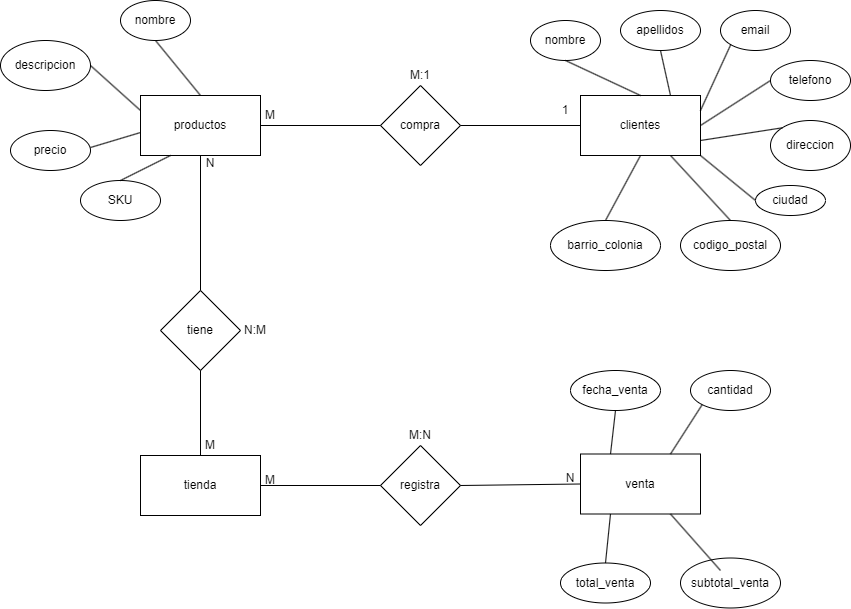

The diagram above was exported from draw.io. Its source (the exported page's mxGraphModel, read from the mxfile embedded in the PNG):
<mxGraphModel dx="622" dy="408" grid="1" gridSize="10" guides="1" tooltips="1" connect="1" arrows="1" fold="1" page="1" pageScale="1" pageWidth="850" pageHeight="1100" math="0" shadow="0" extFonts="Permanent Marker^https://fonts.googleapis.com/css?family=Permanent+Marker">
  <root>
    <mxCell id="0" />
    <mxCell id="1" parent="0" />
    <mxCell id="2WfPj6Ys-iSa89cCMpK1-1" value="productos" style="rounded=0;whiteSpace=wrap;html=1;" vertex="1" parent="1">
      <mxGeometry x="660" y="225" width="120" height="60" as="geometry" />
    </mxCell>
    <mxCell id="2WfPj6Ys-iSa89cCMpK1-2" value="descripcion" style="ellipse;whiteSpace=wrap;html=1;" vertex="1" parent="1">
      <mxGeometry x="520" y="170" width="90" height="50" as="geometry" />
    </mxCell>
    <mxCell id="2WfPj6Ys-iSa89cCMpK1-3" value="SKU" style="ellipse;whiteSpace=wrap;html=1;" vertex="1" parent="1">
      <mxGeometry x="600" y="310" width="80" height="40" as="geometry" />
    </mxCell>
    <mxCell id="2WfPj6Ys-iSa89cCMpK1-4" value="nombre" style="ellipse;whiteSpace=wrap;html=1;" vertex="1" parent="1">
      <mxGeometry x="640" y="130" width="70" height="40" as="geometry" />
    </mxCell>
    <mxCell id="2WfPj6Ys-iSa89cCMpK1-5" value="precio" style="ellipse;whiteSpace=wrap;html=1;" vertex="1" parent="1">
      <mxGeometry x="530" y="260" width="80" height="40" as="geometry" />
    </mxCell>
    <mxCell id="2WfPj6Ys-iSa89cCMpK1-6" value="clientes" style="rounded=0;whiteSpace=wrap;html=1;" vertex="1" parent="1">
      <mxGeometry x="1100" y="225" width="120" height="60" as="geometry" />
    </mxCell>
    <mxCell id="2WfPj6Ys-iSa89cCMpK1-7" value="apellidos" style="ellipse;whiteSpace=wrap;html=1;" vertex="1" parent="1">
      <mxGeometry x="1140" y="140" width="80" height="40" as="geometry" />
    </mxCell>
    <mxCell id="2WfPj6Ys-iSa89cCMpK1-8" value="telefono" style="ellipse;whiteSpace=wrap;html=1;" vertex="1" parent="1">
      <mxGeometry x="1290" y="190" width="80" height="40" as="geometry" />
    </mxCell>
    <mxCell id="2WfPj6Ys-iSa89cCMpK1-9" value="barrio_colonia" style="ellipse;whiteSpace=wrap;html=1;" vertex="1" parent="1">
      <mxGeometry x="1070" y="350" width="110" height="50" as="geometry" />
    </mxCell>
    <mxCell id="2WfPj6Ys-iSa89cCMpK1-10" value="direccion" style="ellipse;whiteSpace=wrap;html=1;" vertex="1" parent="1">
      <mxGeometry x="1290" y="250" width="80" height="50" as="geometry" />
    </mxCell>
    <mxCell id="2WfPj6Ys-iSa89cCMpK1-11" value="email" style="ellipse;whiteSpace=wrap;html=1;" vertex="1" parent="1">
      <mxGeometry x="1240" y="140" width="70" height="40" as="geometry" />
    </mxCell>
    <mxCell id="2WfPj6Ys-iSa89cCMpK1-12" value="codigo_postal" style="ellipse;whiteSpace=wrap;html=1;" vertex="1" parent="1">
      <mxGeometry x="1200" y="350" width="100" height="50" as="geometry" />
    </mxCell>
    <mxCell id="2WfPj6Ys-iSa89cCMpK1-13" value="nombre" style="ellipse;whiteSpace=wrap;html=1;" vertex="1" parent="1">
      <mxGeometry x="1050" y="150" width="70" height="40" as="geometry" />
    </mxCell>
    <mxCell id="2WfPj6Ys-iSa89cCMpK1-14" value="venta" style="rounded=0;whiteSpace=wrap;html=1;" vertex="1" parent="1">
      <mxGeometry x="1100" y="583.5" width="120" height="60" as="geometry" />
    </mxCell>
    <mxCell id="2WfPj6Ys-iSa89cCMpK1-15" value="" style="endArrow=none;html=1;rounded=0;entryX=0.5;entryY=1;entryDx=0;entryDy=0;exitX=0.5;exitY=0;exitDx=0;exitDy=0;" edge="1" parent="1" source="2WfPj6Ys-iSa89cCMpK1-1" target="2WfPj6Ys-iSa89cCMpK1-4">
      <mxGeometry width="50" height="50" relative="1" as="geometry">
        <mxPoint x="740" y="200" as="sourcePoint" />
        <mxPoint x="790" y="150" as="targetPoint" />
      </mxGeometry>
    </mxCell>
    <mxCell id="2WfPj6Ys-iSa89cCMpK1-17" value="" style="endArrow=none;html=1;rounded=0;entryX=0;entryY=0.25;entryDx=0;entryDy=0;exitX=1;exitY=0.5;exitDx=0;exitDy=0;" edge="1" parent="1" source="2WfPj6Ys-iSa89cCMpK1-2" target="2WfPj6Ys-iSa89cCMpK1-1">
      <mxGeometry width="50" height="50" relative="1" as="geometry">
        <mxPoint x="850" y="350" as="sourcePoint" />
        <mxPoint x="900" y="300" as="targetPoint" />
      </mxGeometry>
    </mxCell>
    <mxCell id="2WfPj6Ys-iSa89cCMpK1-18" value="" style="endArrow=none;html=1;rounded=0;entryX=0;entryY=0.617;entryDx=0;entryDy=0;entryPerimeter=0;exitX=1;exitY=0.425;exitDx=0;exitDy=0;exitPerimeter=0;" edge="1" parent="1" source="2WfPj6Ys-iSa89cCMpK1-5" target="2WfPj6Ys-iSa89cCMpK1-1">
      <mxGeometry width="50" height="50" relative="1" as="geometry">
        <mxPoint x="760" y="350" as="sourcePoint" />
        <mxPoint x="810" y="300" as="targetPoint" />
      </mxGeometry>
    </mxCell>
    <mxCell id="2WfPj6Ys-iSa89cCMpK1-19" value="" style="endArrow=none;html=1;rounded=0;exitX=0.5;exitY=0;exitDx=0;exitDy=0;entryX=0.25;entryY=1;entryDx=0;entryDy=0;" edge="1" parent="1" source="2WfPj6Ys-iSa89cCMpK1-3" target="2WfPj6Ys-iSa89cCMpK1-1">
      <mxGeometry width="50" height="50" relative="1" as="geometry">
        <mxPoint x="680" y="350" as="sourcePoint" />
        <mxPoint x="730" y="300" as="targetPoint" />
      </mxGeometry>
    </mxCell>
    <mxCell id="2WfPj6Ys-iSa89cCMpK1-20" value="" style="endArrow=none;html=1;rounded=0;entryX=0.5;entryY=1;entryDx=0;entryDy=0;exitX=0.5;exitY=0;exitDx=0;exitDy=0;" edge="1" parent="1" source="2WfPj6Ys-iSa89cCMpK1-6" target="2WfPj6Ys-iSa89cCMpK1-13">
      <mxGeometry width="50" height="50" relative="1" as="geometry">
        <mxPoint x="970" y="220" as="sourcePoint" />
        <mxPoint x="1020" y="170" as="targetPoint" />
      </mxGeometry>
    </mxCell>
    <mxCell id="2WfPj6Ys-iSa89cCMpK1-21" value="" style="endArrow=none;html=1;rounded=0;entryX=0.5;entryY=1;entryDx=0;entryDy=0;exitX=0.75;exitY=0;exitDx=0;exitDy=0;" edge="1" parent="1" source="2WfPj6Ys-iSa89cCMpK1-6" target="2WfPj6Ys-iSa89cCMpK1-7">
      <mxGeometry width="50" height="50" relative="1" as="geometry">
        <mxPoint x="970" y="300" as="sourcePoint" />
        <mxPoint x="1020" y="250" as="targetPoint" />
      </mxGeometry>
    </mxCell>
    <mxCell id="2WfPj6Ys-iSa89cCMpK1-22" value="" style="endArrow=none;html=1;rounded=0;entryX=0.5;entryY=1;entryDx=0;entryDy=0;exitX=0.5;exitY=0;exitDx=0;exitDy=0;" edge="1" parent="1" source="2WfPj6Ys-iSa89cCMpK1-9" target="2WfPj6Ys-iSa89cCMpK1-6">
      <mxGeometry width="50" height="50" relative="1" as="geometry">
        <mxPoint x="960" y="360" as="sourcePoint" />
        <mxPoint x="1010" y="310" as="targetPoint" />
      </mxGeometry>
    </mxCell>
    <mxCell id="2WfPj6Ys-iSa89cCMpK1-23" value="" style="endArrow=none;html=1;rounded=0;exitX=0.5;exitY=0;exitDx=0;exitDy=0;entryX=0.75;entryY=1;entryDx=0;entryDy=0;" edge="1" parent="1" source="2WfPj6Ys-iSa89cCMpK1-12" target="2WfPj6Ys-iSa89cCMpK1-6">
      <mxGeometry width="50" height="50" relative="1" as="geometry">
        <mxPoint x="970" y="350" as="sourcePoint" />
        <mxPoint x="1020" y="300" as="targetPoint" />
      </mxGeometry>
    </mxCell>
    <mxCell id="2WfPj6Ys-iSa89cCMpK1-24" value="" style="endArrow=none;html=1;rounded=0;entryX=0;entryY=1;entryDx=0;entryDy=0;exitX=1;exitY=0.25;exitDx=0;exitDy=0;" edge="1" parent="1" source="2WfPj6Ys-iSa89cCMpK1-6" target="2WfPj6Ys-iSa89cCMpK1-11">
      <mxGeometry width="50" height="50" relative="1" as="geometry">
        <mxPoint x="1290" y="165" as="sourcePoint" />
        <mxPoint x="1340" y="115" as="targetPoint" />
      </mxGeometry>
    </mxCell>
    <mxCell id="2WfPj6Ys-iSa89cCMpK1-25" value="" style="endArrow=none;html=1;rounded=0;entryX=0;entryY=0.5;entryDx=0;entryDy=0;exitX=1;exitY=0.5;exitDx=0;exitDy=0;" edge="1" parent="1" source="2WfPj6Ys-iSa89cCMpK1-6" target="2WfPj6Ys-iSa89cCMpK1-8">
      <mxGeometry width="50" height="50" relative="1" as="geometry">
        <mxPoint x="960" y="320" as="sourcePoint" />
        <mxPoint x="1010" y="270" as="targetPoint" />
      </mxGeometry>
    </mxCell>
    <mxCell id="2WfPj6Ys-iSa89cCMpK1-26" value="" style="endArrow=none;html=1;rounded=0;exitX=1;exitY=0.75;exitDx=0;exitDy=0;entryX=0;entryY=0;entryDx=0;entryDy=0;" edge="1" parent="1" source="2WfPj6Ys-iSa89cCMpK1-6" target="2WfPj6Ys-iSa89cCMpK1-10">
      <mxGeometry width="50" height="50" relative="1" as="geometry">
        <mxPoint x="1410" y="310" as="sourcePoint" />
        <mxPoint x="1460" y="260" as="targetPoint" />
      </mxGeometry>
    </mxCell>
    <mxCell id="2WfPj6Ys-iSa89cCMpK1-28" value="tienda" style="rounded=0;whiteSpace=wrap;html=1;" vertex="1" parent="1">
      <mxGeometry x="660" y="585" width="120" height="60" as="geometry" />
    </mxCell>
    <mxCell id="2WfPj6Ys-iSa89cCMpK1-29" value="registra" style="rhombus;whiteSpace=wrap;html=1;" vertex="1" parent="1">
      <mxGeometry x="900" y="575" width="80" height="80" as="geometry" />
    </mxCell>
    <mxCell id="2WfPj6Ys-iSa89cCMpK1-30" value="ciudad" style="ellipse;whiteSpace=wrap;html=1;" vertex="1" parent="1">
      <mxGeometry x="1275" y="315" width="70" height="30" as="geometry" />
    </mxCell>
    <mxCell id="2WfPj6Ys-iSa89cCMpK1-31" value="" style="endArrow=none;html=1;rounded=0;entryX=1;entryY=1;entryDx=0;entryDy=0;exitX=0;exitY=0.5;exitDx=0;exitDy=0;" edge="1" parent="1" source="2WfPj6Ys-iSa89cCMpK1-30" target="2WfPj6Ys-iSa89cCMpK1-6">
      <mxGeometry width="50" height="50" relative="1" as="geometry">
        <mxPoint x="990" y="360" as="sourcePoint" />
        <mxPoint x="1040" y="310" as="targetPoint" />
      </mxGeometry>
    </mxCell>
    <mxCell id="2WfPj6Ys-iSa89cCMpK1-32" value="cantidad" style="ellipse;whiteSpace=wrap;html=1;" vertex="1" parent="1">
      <mxGeometry x="1210" y="500" width="80" height="40" as="geometry" />
    </mxCell>
    <mxCell id="2WfPj6Ys-iSa89cCMpK1-33" value="" style="endArrow=none;html=1;rounded=0;entryX=0;entryY=1;entryDx=0;entryDy=0;exitX=0.75;exitY=0;exitDx=0;exitDy=0;" edge="1" parent="1" source="2WfPj6Ys-iSa89cCMpK1-14" target="2WfPj6Ys-iSa89cCMpK1-32">
      <mxGeometry width="50" height="50" relative="1" as="geometry">
        <mxPoint x="1020" y="627.5" as="sourcePoint" />
        <mxPoint x="1070" y="577.5" as="targetPoint" />
      </mxGeometry>
    </mxCell>
    <mxCell id="2WfPj6Ys-iSa89cCMpK1-34" value="subtotal_venta" style="ellipse;whiteSpace=wrap;html=1;" vertex="1" parent="1">
      <mxGeometry x="1200" y="687.5" width="100" height="50" as="geometry" />
    </mxCell>
    <mxCell id="2WfPj6Ys-iSa89cCMpK1-35" value="total_venta" style="ellipse;whiteSpace=wrap;html=1;" vertex="1" parent="1">
      <mxGeometry x="1080" y="692.5" width="90" height="40" as="geometry" />
    </mxCell>
    <mxCell id="2WfPj6Ys-iSa89cCMpK1-36" value="" style="endArrow=none;html=1;rounded=0;exitX=0.75;exitY=1;exitDx=0;exitDy=0;" edge="1" parent="1" source="2WfPj6Ys-iSa89cCMpK1-14">
      <mxGeometry width="50" height="50" relative="1" as="geometry">
        <mxPoint x="1190" y="577.5" as="sourcePoint" />
        <mxPoint x="1240" y="700" as="targetPoint" />
      </mxGeometry>
    </mxCell>
    <mxCell id="2WfPj6Ys-iSa89cCMpK1-37" value="" style="endArrow=none;html=1;rounded=0;exitX=0.25;exitY=1;exitDx=0;exitDy=0;entryX=0.5;entryY=0;entryDx=0;entryDy=0;" edge="1" parent="1" source="2WfPj6Ys-iSa89cCMpK1-14" target="2WfPj6Ys-iSa89cCMpK1-35">
      <mxGeometry width="50" height="50" relative="1" as="geometry">
        <mxPoint x="1240" y="597.5" as="sourcePoint" />
        <mxPoint x="1170" y="690" as="targetPoint" />
      </mxGeometry>
    </mxCell>
    <mxCell id="2WfPj6Ys-iSa89cCMpK1-38" value="fecha_venta" style="ellipse;whiteSpace=wrap;html=1;" vertex="1" parent="1">
      <mxGeometry x="1090" y="500" width="90" height="40" as="geometry" />
    </mxCell>
    <mxCell id="2WfPj6Ys-iSa89cCMpK1-39" value="" style="endArrow=none;html=1;rounded=0;entryX=0.5;entryY=1;entryDx=0;entryDy=0;exitX=0.25;exitY=0;exitDx=0;exitDy=0;" edge="1" parent="1" source="2WfPj6Ys-iSa89cCMpK1-14" target="2WfPj6Ys-iSa89cCMpK1-38">
      <mxGeometry width="50" height="50" relative="1" as="geometry">
        <mxPoint x="980" y="617.5" as="sourcePoint" />
        <mxPoint x="1030" y="567.5" as="targetPoint" />
      </mxGeometry>
    </mxCell>
    <mxCell id="2WfPj6Ys-iSa89cCMpK1-40" value="compra" style="rhombus;whiteSpace=wrap;html=1;" vertex="1" parent="1">
      <mxGeometry x="900" y="215" width="80" height="80" as="geometry" />
    </mxCell>
    <mxCell id="2WfPj6Ys-iSa89cCMpK1-41" value="" style="endArrow=none;html=1;rounded=0;entryX=0;entryY=0.5;entryDx=0;entryDy=0;exitX=1;exitY=0.5;exitDx=0;exitDy=0;" edge="1" parent="1" source="2WfPj6Ys-iSa89cCMpK1-40" target="2WfPj6Ys-iSa89cCMpK1-6">
      <mxGeometry width="50" height="50" relative="1" as="geometry">
        <mxPoint x="1020" y="310" as="sourcePoint" />
        <mxPoint x="1070" y="260" as="targetPoint" />
      </mxGeometry>
    </mxCell>
    <mxCell id="2WfPj6Ys-iSa89cCMpK1-42" value="tiene" style="rhombus;whiteSpace=wrap;html=1;" vertex="1" parent="1">
      <mxGeometry x="680" y="420" width="80" height="80" as="geometry" />
    </mxCell>
    <mxCell id="2WfPj6Ys-iSa89cCMpK1-43" value="" style="endArrow=none;html=1;rounded=0;entryX=0.5;entryY=1;entryDx=0;entryDy=0;exitX=0.5;exitY=0;exitDx=0;exitDy=0;" edge="1" parent="1" source="2WfPj6Ys-iSa89cCMpK1-42" target="2WfPj6Ys-iSa89cCMpK1-1">
      <mxGeometry width="50" height="50" relative="1" as="geometry">
        <mxPoint x="800" y="460" as="sourcePoint" />
        <mxPoint x="850" y="410" as="targetPoint" />
      </mxGeometry>
    </mxCell>
    <mxCell id="2WfPj6Ys-iSa89cCMpK1-45" value="" style="endArrow=none;html=1;rounded=0;entryX=0.5;entryY=1;entryDx=0;entryDy=0;exitX=0.5;exitY=0;exitDx=0;exitDy=0;" edge="1" parent="1" source="2WfPj6Ys-iSa89cCMpK1-28" target="2WfPj6Ys-iSa89cCMpK1-42">
      <mxGeometry width="50" height="50" relative="1" as="geometry">
        <mxPoint x="770" y="530" as="sourcePoint" />
        <mxPoint x="820" y="480" as="targetPoint" />
      </mxGeometry>
    </mxCell>
    <mxCell id="2WfPj6Ys-iSa89cCMpK1-46" value="" style="endArrow=none;html=1;rounded=0;entryX=0;entryY=0.5;entryDx=0;entryDy=0;exitX=1;exitY=0.5;exitDx=0;exitDy=0;" edge="1" parent="1" source="2WfPj6Ys-iSa89cCMpK1-28" target="2WfPj6Ys-iSa89cCMpK1-29">
      <mxGeometry width="50" height="50" relative="1" as="geometry">
        <mxPoint x="820" y="710" as="sourcePoint" />
        <mxPoint x="870" y="660" as="targetPoint" />
      </mxGeometry>
    </mxCell>
    <mxCell id="2WfPj6Ys-iSa89cCMpK1-47" value="" style="endArrow=none;html=1;rounded=0;entryX=0;entryY=0.5;entryDx=0;entryDy=0;exitX=1;exitY=0.5;exitDx=0;exitDy=0;" edge="1" parent="1" source="2WfPj6Ys-iSa89cCMpK1-29" target="2WfPj6Ys-iSa89cCMpK1-14">
      <mxGeometry width="50" height="50" relative="1" as="geometry">
        <mxPoint x="1010" y="590" as="sourcePoint" />
        <mxPoint x="1060" y="540" as="targetPoint" />
      </mxGeometry>
    </mxCell>
    <mxCell id="2WfPj6Ys-iSa89cCMpK1-48" value="" style="endArrow=none;html=1;rounded=0;entryX=0;entryY=0.5;entryDx=0;entryDy=0;exitX=1;exitY=0.5;exitDx=0;exitDy=0;" edge="1" parent="1" source="2WfPj6Ys-iSa89cCMpK1-1" target="2WfPj6Ys-iSa89cCMpK1-40">
      <mxGeometry width="50" height="50" relative="1" as="geometry">
        <mxPoint x="810" y="300" as="sourcePoint" />
        <mxPoint x="860" y="250" as="targetPoint" />
      </mxGeometry>
    </mxCell>
    <mxCell id="2WfPj6Ys-iSa89cCMpK1-49" value="M" style="text;html=1;strokeColor=none;fillColor=none;align=center;verticalAlign=middle;whiteSpace=wrap;rounded=0;" vertex="1" parent="1">
      <mxGeometry x="780" y="240" width="20" height="10" as="geometry" />
    </mxCell>
    <mxCell id="2WfPj6Ys-iSa89cCMpK1-50" value="1" style="text;html=1;strokeColor=none;fillColor=none;align=center;verticalAlign=middle;whiteSpace=wrap;rounded=0;" vertex="1" parent="1">
      <mxGeometry x="1075" y="240" width="20" as="geometry" />
    </mxCell>
    <mxCell id="2WfPj6Ys-iSa89cCMpK1-51" value="N" style="text;html=1;strokeColor=none;fillColor=none;align=center;verticalAlign=middle;whiteSpace=wrap;rounded=0;" vertex="1" parent="1">
      <mxGeometry x="720" y="285" width="20" height="15" as="geometry" />
    </mxCell>
    <mxCell id="2WfPj6Ys-iSa89cCMpK1-52" value="M" style="text;html=1;strokeColor=none;fillColor=none;align=center;verticalAlign=middle;whiteSpace=wrap;rounded=0;" vertex="1" parent="1">
      <mxGeometry x="720" y="570" width="20" height="10" as="geometry" />
    </mxCell>
    <mxCell id="2WfPj6Ys-iSa89cCMpK1-53" value="M:N" style="text;html=1;strokeColor=none;fillColor=none;align=center;verticalAlign=middle;whiteSpace=wrap;rounded=0;" vertex="1" parent="1">
      <mxGeometry x="925" y="560" width="30" height="10" as="geometry" />
    </mxCell>
    <mxCell id="2WfPj6Ys-iSa89cCMpK1-54" value="N" style="text;html=1;strokeColor=none;fillColor=none;align=center;verticalAlign=middle;whiteSpace=wrap;rounded=0;" vertex="1" parent="1">
      <mxGeometry x="1080" y="600" width="20" height="15" as="geometry" />
    </mxCell>
    <mxCell id="2WfPj6Ys-iSa89cCMpK1-55" value="M" style="text;html=1;strokeColor=none;fillColor=none;align=center;verticalAlign=middle;whiteSpace=wrap;rounded=0;" vertex="1" parent="1">
      <mxGeometry x="780" y="605" width="20" height="10" as="geometry" />
    </mxCell>
    <mxCell id="2WfPj6Ys-iSa89cCMpK1-56" value="N:M" style="text;html=1;strokeColor=none;fillColor=none;align=center;verticalAlign=middle;whiteSpace=wrap;rounded=0;" vertex="1" parent="1">
      <mxGeometry x="760" y="452.5" width="30" height="15" as="geometry" />
    </mxCell>
    <mxCell id="2WfPj6Ys-iSa89cCMpK1-57" value="M:1" style="text;html=1;strokeColor=none;fillColor=none;align=center;verticalAlign=middle;whiteSpace=wrap;rounded=0;" vertex="1" parent="1">
      <mxGeometry x="925" y="200" width="30" height="10" as="geometry" />
    </mxCell>
  </root>
</mxGraphModel>